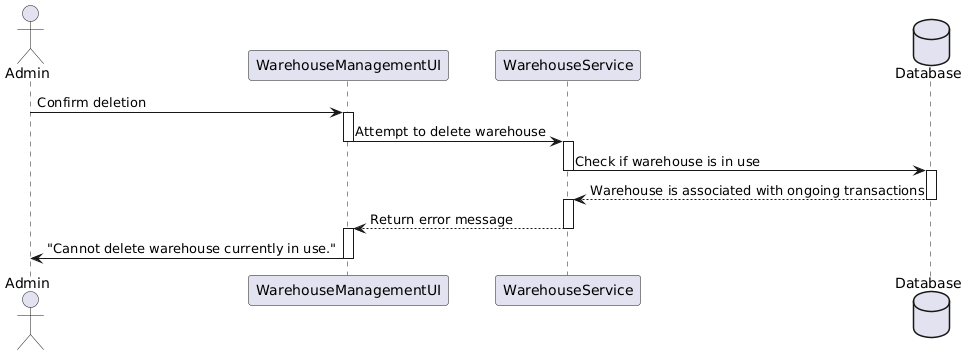

The diagram above was rendered by PlantUML. Its source (embedded in the PNG):
@startuml
actor Admin
participant "WarehouseManagementUI" as WMUI
participant "WarehouseService" as WS
database "Database"

Admin -> WMUI : Confirm deletion
activate WMUI
WMUI -> WS : Attempt to delete warehouse
deactivate WMUI

activate WS
WS -> Database : Check if warehouse is in use
deactivate WS

activate Database
Database --> WS : Warehouse is associated with ongoing transactions
deactivate Database

activate WS
WS --> WMUI : Return error message
deactivate WS

activate WMUI
WMUI -> Admin : "Cannot delete warehouse currently in use."
deactivate WMUI
@enduml